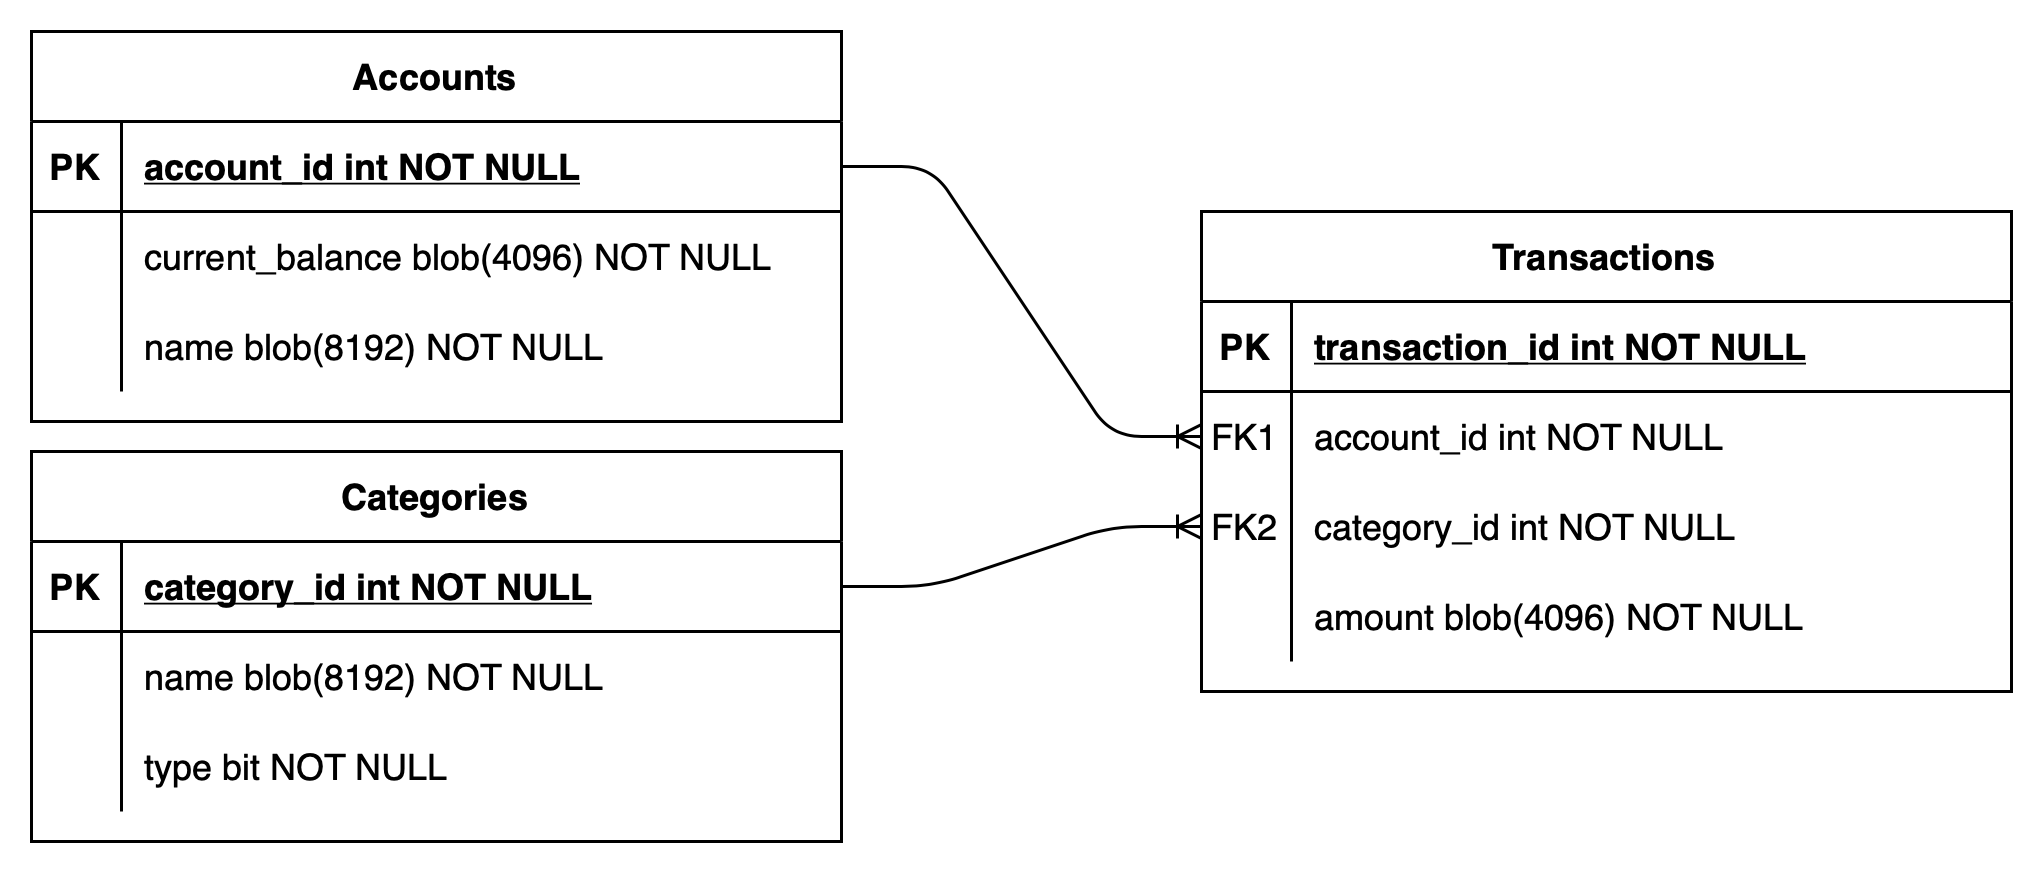

The diagram above was exported from draw.io. Its source (the exported page's mxGraphModel, read from the mxfile embedded in the PNG):
<mxGraphModel dx="1245" dy="773" grid="1" gridSize="10" guides="1" tooltips="1" connect="1" arrows="1" fold="1" page="1" pageScale="1" pageWidth="850" pageHeight="1100" math="0" shadow="0" extFonts="Permanent Marker^https://fonts.googleapis.com/css?family=Permanent+Marker">
  <root>
    <mxCell id="0" />
    <mxCell id="1" parent="0" />
    <mxCell id="cXpWQcvHtqTP1MxckqPX-16" value="" style="rounded=0;whiteSpace=wrap;html=1;fillColor=default;strokeColor=none;" parent="1" vertex="1">
      <mxGeometry x="90" y="110" width="680" height="290" as="geometry" />
    </mxCell>
    <mxCell id="C-vyLk0tnHw3VtMMgP7b-2" value="Transactions" style="shape=table;startSize=30;container=1;collapsible=1;childLayout=tableLayout;fixedRows=1;rowLines=0;fontStyle=1;align=center;resizeLast=1;fontFamily=Helvetica;" parent="1" vertex="1">
      <mxGeometry x="490" y="180" width="270" height="160" as="geometry">
        <mxRectangle x="470" y="150" width="110" height="30" as="alternateBounds" />
      </mxGeometry>
    </mxCell>
    <mxCell id="C-vyLk0tnHw3VtMMgP7b-3" value="" style="shape=partialRectangle;collapsible=0;dropTarget=0;pointerEvents=0;fillColor=none;points=[[0,0.5],[1,0.5]];portConstraint=eastwest;top=0;left=0;right=0;bottom=1;fontFamily=Helvetica;" parent="C-vyLk0tnHw3VtMMgP7b-2" vertex="1">
      <mxGeometry y="30" width="270" height="30" as="geometry" />
    </mxCell>
    <mxCell id="C-vyLk0tnHw3VtMMgP7b-4" value="PK" style="shape=partialRectangle;overflow=hidden;connectable=0;fillColor=none;top=0;left=0;bottom=0;right=0;fontStyle=1;fontFamily=Helvetica;" parent="C-vyLk0tnHw3VtMMgP7b-3" vertex="1">
      <mxGeometry width="30" height="30" as="geometry">
        <mxRectangle width="30" height="30" as="alternateBounds" />
      </mxGeometry>
    </mxCell>
    <mxCell id="C-vyLk0tnHw3VtMMgP7b-5" value="transaction_id int NOT NULL " style="shape=partialRectangle;overflow=hidden;connectable=0;fillColor=none;top=0;left=0;bottom=0;right=0;align=left;spacingLeft=6;fontStyle=5;fontFamily=Helvetica;" parent="C-vyLk0tnHw3VtMMgP7b-3" vertex="1">
      <mxGeometry x="30" width="240" height="30" as="geometry">
        <mxRectangle width="240" height="30" as="alternateBounds" />
      </mxGeometry>
    </mxCell>
    <mxCell id="C-vyLk0tnHw3VtMMgP7b-6" value="" style="shape=partialRectangle;collapsible=0;dropTarget=0;pointerEvents=0;fillColor=none;points=[[0,0.5],[1,0.5]];portConstraint=eastwest;top=0;left=0;right=0;bottom=0;fontFamily=Helvetica;" parent="C-vyLk0tnHw3VtMMgP7b-2" vertex="1">
      <mxGeometry y="60" width="270" height="30" as="geometry" />
    </mxCell>
    <mxCell id="C-vyLk0tnHw3VtMMgP7b-7" value="FK1" style="shape=partialRectangle;overflow=hidden;connectable=0;fillColor=none;top=0;left=0;bottom=0;right=0;fontFamily=Helvetica;" parent="C-vyLk0tnHw3VtMMgP7b-6" vertex="1">
      <mxGeometry width="30" height="30" as="geometry">
        <mxRectangle width="30" height="30" as="alternateBounds" />
      </mxGeometry>
    </mxCell>
    <mxCell id="C-vyLk0tnHw3VtMMgP7b-8" value="account_id int NOT NULL" style="shape=partialRectangle;overflow=hidden;connectable=0;fillColor=none;top=0;left=0;bottom=0;right=0;align=left;spacingLeft=6;fontFamily=Helvetica;" parent="C-vyLk0tnHw3VtMMgP7b-6" vertex="1">
      <mxGeometry x="30" width="240" height="30" as="geometry">
        <mxRectangle width="240" height="30" as="alternateBounds" />
      </mxGeometry>
    </mxCell>
    <mxCell id="cXpWQcvHtqTP1MxckqPX-1" value="" style="shape=tableRow;horizontal=0;startSize=0;swimlaneHead=0;swimlaneBody=0;fillColor=none;collapsible=0;dropTarget=0;points=[[0,0.5],[1,0.5]];portConstraint=eastwest;top=0;left=0;right=0;bottom=0;fontFamily=Helvetica;" parent="C-vyLk0tnHw3VtMMgP7b-2" vertex="1">
      <mxGeometry y="90" width="270" height="30" as="geometry" />
    </mxCell>
    <mxCell id="cXpWQcvHtqTP1MxckqPX-2" value="FK2" style="shape=partialRectangle;connectable=0;fillColor=none;top=0;left=0;bottom=0;right=0;fontStyle=0;overflow=hidden;whiteSpace=wrap;html=1;fontFamily=Helvetica;" parent="cXpWQcvHtqTP1MxckqPX-1" vertex="1">
      <mxGeometry width="30" height="30" as="geometry">
        <mxRectangle width="30" height="30" as="alternateBounds" />
      </mxGeometry>
    </mxCell>
    <mxCell id="cXpWQcvHtqTP1MxckqPX-3" value="category_id int NOT NULL" style="shape=partialRectangle;connectable=0;fillColor=none;top=0;left=0;bottom=0;right=0;align=left;spacingLeft=6;fontStyle=0;overflow=hidden;whiteSpace=wrap;html=1;fontFamily=Helvetica;" parent="cXpWQcvHtqTP1MxckqPX-1" vertex="1">
      <mxGeometry x="30" width="240" height="30" as="geometry">
        <mxRectangle width="240" height="30" as="alternateBounds" />
      </mxGeometry>
    </mxCell>
    <mxCell id="C-vyLk0tnHw3VtMMgP7b-9" value="" style="shape=partialRectangle;collapsible=0;dropTarget=0;pointerEvents=0;fillColor=none;points=[[0,0.5],[1,0.5]];portConstraint=eastwest;top=0;left=0;right=0;bottom=0;fontFamily=Helvetica;" parent="C-vyLk0tnHw3VtMMgP7b-2" vertex="1">
      <mxGeometry y="120" width="270" height="30" as="geometry" />
    </mxCell>
    <mxCell id="C-vyLk0tnHw3VtMMgP7b-10" value="" style="shape=partialRectangle;overflow=hidden;connectable=0;fillColor=none;top=0;left=0;bottom=0;right=0;fontFamily=Helvetica;" parent="C-vyLk0tnHw3VtMMgP7b-9" vertex="1">
      <mxGeometry width="30" height="30" as="geometry">
        <mxRectangle width="30" height="30" as="alternateBounds" />
      </mxGeometry>
    </mxCell>
    <mxCell id="C-vyLk0tnHw3VtMMgP7b-11" value="amount blob(4096) NOT NULL" style="shape=partialRectangle;overflow=hidden;connectable=0;fillColor=none;top=0;left=0;bottom=0;right=0;align=left;spacingLeft=6;fontFamily=Helvetica;" parent="C-vyLk0tnHw3VtMMgP7b-9" vertex="1">
      <mxGeometry x="30" width="240" height="30" as="geometry">
        <mxRectangle width="240" height="30" as="alternateBounds" />
      </mxGeometry>
    </mxCell>
    <mxCell id="C-vyLk0tnHw3VtMMgP7b-13" value="Categories" style="shape=table;startSize=30;container=1;collapsible=1;childLayout=tableLayout;fixedRows=1;rowLines=0;fontStyle=1;align=center;resizeLast=1;fontFamily=Helvetica;" parent="1" vertex="1">
      <mxGeometry x="100" y="260" width="270" height="130" as="geometry" />
    </mxCell>
    <mxCell id="C-vyLk0tnHw3VtMMgP7b-14" value="" style="shape=partialRectangle;collapsible=0;dropTarget=0;pointerEvents=0;fillColor=none;points=[[0,0.5],[1,0.5]];portConstraint=eastwest;top=0;left=0;right=0;bottom=1;fontFamily=Helvetica;" parent="C-vyLk0tnHw3VtMMgP7b-13" vertex="1">
      <mxGeometry y="30" width="270" height="30" as="geometry" />
    </mxCell>
    <mxCell id="C-vyLk0tnHw3VtMMgP7b-15" value="PK" style="shape=partialRectangle;overflow=hidden;connectable=0;fillColor=none;top=0;left=0;bottom=0;right=0;fontStyle=1;fontFamily=Helvetica;" parent="C-vyLk0tnHw3VtMMgP7b-14" vertex="1">
      <mxGeometry width="30" height="30" as="geometry">
        <mxRectangle width="30" height="30" as="alternateBounds" />
      </mxGeometry>
    </mxCell>
    <mxCell id="C-vyLk0tnHw3VtMMgP7b-16" value="category_id int NOT NULL " style="shape=partialRectangle;overflow=hidden;connectable=0;fillColor=none;top=0;left=0;bottom=0;right=0;align=left;spacingLeft=6;fontStyle=5;fontFamily=Helvetica;" parent="C-vyLk0tnHw3VtMMgP7b-14" vertex="1">
      <mxGeometry x="30" width="240" height="30" as="geometry">
        <mxRectangle width="240" height="30" as="alternateBounds" />
      </mxGeometry>
    </mxCell>
    <mxCell id="C-vyLk0tnHw3VtMMgP7b-17" value="" style="shape=partialRectangle;collapsible=0;dropTarget=0;pointerEvents=0;fillColor=none;points=[[0,0.5],[1,0.5]];portConstraint=eastwest;top=0;left=0;right=0;bottom=0;fontFamily=Helvetica;" parent="C-vyLk0tnHw3VtMMgP7b-13" vertex="1">
      <mxGeometry y="60" width="270" height="30" as="geometry" />
    </mxCell>
    <mxCell id="C-vyLk0tnHw3VtMMgP7b-18" value="" style="shape=partialRectangle;overflow=hidden;connectable=0;fillColor=none;top=0;left=0;bottom=0;right=0;fontFamily=Helvetica;" parent="C-vyLk0tnHw3VtMMgP7b-17" vertex="1">
      <mxGeometry width="30" height="30" as="geometry">
        <mxRectangle width="30" height="30" as="alternateBounds" />
      </mxGeometry>
    </mxCell>
    <mxCell id="C-vyLk0tnHw3VtMMgP7b-19" value="name blob(8192) NOT NULL" style="shape=partialRectangle;overflow=hidden;connectable=0;fillColor=none;top=0;left=0;bottom=0;right=0;align=left;spacingLeft=6;fontFamily=Helvetica;" parent="C-vyLk0tnHw3VtMMgP7b-17" vertex="1">
      <mxGeometry x="30" width="240" height="30" as="geometry">
        <mxRectangle width="240" height="30" as="alternateBounds" />
      </mxGeometry>
    </mxCell>
    <mxCell id="cXpWQcvHtqTP1MxckqPX-8" value="" style="shape=tableRow;horizontal=0;startSize=0;swimlaneHead=0;swimlaneBody=0;fillColor=none;collapsible=0;dropTarget=0;points=[[0,0.5],[1,0.5]];portConstraint=eastwest;top=0;left=0;right=0;bottom=0;" parent="C-vyLk0tnHw3VtMMgP7b-13" vertex="1">
      <mxGeometry y="90" width="270" height="30" as="geometry" />
    </mxCell>
    <mxCell id="cXpWQcvHtqTP1MxckqPX-9" value="" style="shape=partialRectangle;connectable=0;fillColor=none;top=0;left=0;bottom=0;right=0;editable=1;overflow=hidden;" parent="cXpWQcvHtqTP1MxckqPX-8" vertex="1">
      <mxGeometry width="30" height="30" as="geometry">
        <mxRectangle width="30" height="30" as="alternateBounds" />
      </mxGeometry>
    </mxCell>
    <mxCell id="cXpWQcvHtqTP1MxckqPX-10" value="type bit NOT NULL" style="shape=partialRectangle;connectable=0;fillColor=none;top=0;left=0;bottom=0;right=0;align=left;spacingLeft=6;overflow=hidden;" parent="cXpWQcvHtqTP1MxckqPX-8" vertex="1">
      <mxGeometry x="30" width="240" height="30" as="geometry">
        <mxRectangle width="240" height="30" as="alternateBounds" />
      </mxGeometry>
    </mxCell>
    <mxCell id="C-vyLk0tnHw3VtMMgP7b-23" value="Accounts" style="shape=table;startSize=30;container=1;collapsible=1;childLayout=tableLayout;fixedRows=1;rowLines=0;fontStyle=1;align=center;resizeLast=1;fontFamily=Helvetica;" parent="1" vertex="1">
      <mxGeometry x="100" y="120" width="270" height="130" as="geometry" />
    </mxCell>
    <mxCell id="C-vyLk0tnHw3VtMMgP7b-24" value="" style="shape=partialRectangle;collapsible=0;dropTarget=0;pointerEvents=0;fillColor=none;points=[[0,0.5],[1,0.5]];portConstraint=eastwest;top=0;left=0;right=0;bottom=1;fontFamily=Helvetica;" parent="C-vyLk0tnHw3VtMMgP7b-23" vertex="1">
      <mxGeometry y="30" width="270" height="30" as="geometry" />
    </mxCell>
    <mxCell id="C-vyLk0tnHw3VtMMgP7b-25" value="PK" style="shape=partialRectangle;overflow=hidden;connectable=0;fillColor=none;top=0;left=0;bottom=0;right=0;fontStyle=1;fontFamily=Helvetica;" parent="C-vyLk0tnHw3VtMMgP7b-24" vertex="1">
      <mxGeometry width="30" height="30" as="geometry">
        <mxRectangle width="30" height="30" as="alternateBounds" />
      </mxGeometry>
    </mxCell>
    <mxCell id="C-vyLk0tnHw3VtMMgP7b-26" value="account_id int NOT NULL " style="shape=partialRectangle;overflow=hidden;connectable=0;fillColor=none;top=0;left=0;bottom=0;right=0;align=left;spacingLeft=6;fontStyle=5;fontFamily=Helvetica;" parent="C-vyLk0tnHw3VtMMgP7b-24" vertex="1">
      <mxGeometry x="30" width="240" height="30" as="geometry">
        <mxRectangle width="240" height="30" as="alternateBounds" />
      </mxGeometry>
    </mxCell>
    <mxCell id="C-vyLk0tnHw3VtMMgP7b-27" value="" style="shape=partialRectangle;collapsible=0;dropTarget=0;pointerEvents=0;fillColor=none;points=[[0,0.5],[1,0.5]];portConstraint=eastwest;top=0;left=0;right=0;bottom=0;fontFamily=Helvetica;" parent="C-vyLk0tnHw3VtMMgP7b-23" vertex="1">
      <mxGeometry y="60" width="270" height="30" as="geometry" />
    </mxCell>
    <mxCell id="C-vyLk0tnHw3VtMMgP7b-28" value="" style="shape=partialRectangle;overflow=hidden;connectable=0;fillColor=none;top=0;left=0;bottom=0;right=0;fontFamily=Helvetica;" parent="C-vyLk0tnHw3VtMMgP7b-27" vertex="1">
      <mxGeometry width="30" height="30" as="geometry">
        <mxRectangle width="30" height="30" as="alternateBounds" />
      </mxGeometry>
    </mxCell>
    <mxCell id="C-vyLk0tnHw3VtMMgP7b-29" value="current_balance blob(4096) NOT NULL" style="shape=partialRectangle;overflow=hidden;connectable=0;fillColor=none;top=0;left=0;bottom=0;right=0;align=left;spacingLeft=6;fontFamily=Helvetica;" parent="C-vyLk0tnHw3VtMMgP7b-27" vertex="1">
      <mxGeometry x="30" width="240" height="30" as="geometry">
        <mxRectangle width="240" height="30" as="alternateBounds" />
      </mxGeometry>
    </mxCell>
    <mxCell id="cXpWQcvHtqTP1MxckqPX-13" value="" style="shape=tableRow;horizontal=0;startSize=0;swimlaneHead=0;swimlaneBody=0;fillColor=none;collapsible=0;dropTarget=0;points=[[0,0.5],[1,0.5]];portConstraint=eastwest;top=0;left=0;right=0;bottom=0;" parent="C-vyLk0tnHw3VtMMgP7b-23" vertex="1">
      <mxGeometry y="90" width="270" height="30" as="geometry" />
    </mxCell>
    <mxCell id="cXpWQcvHtqTP1MxckqPX-14" value="" style="shape=partialRectangle;connectable=0;fillColor=none;top=0;left=0;bottom=0;right=0;editable=1;overflow=hidden;" parent="cXpWQcvHtqTP1MxckqPX-13" vertex="1">
      <mxGeometry width="30" height="30" as="geometry">
        <mxRectangle width="30" height="30" as="alternateBounds" />
      </mxGeometry>
    </mxCell>
    <mxCell id="cXpWQcvHtqTP1MxckqPX-15" value="name blob(8192) NOT NULL" style="shape=partialRectangle;connectable=0;fillColor=none;top=0;left=0;bottom=0;right=0;align=left;spacingLeft=6;overflow=hidden;" parent="cXpWQcvHtqTP1MxckqPX-13" vertex="1">
      <mxGeometry x="30" width="240" height="30" as="geometry">
        <mxRectangle width="240" height="30" as="alternateBounds" />
      </mxGeometry>
    </mxCell>
    <mxCell id="cXpWQcvHtqTP1MxckqPX-11" value="" style="edgeStyle=entityRelationEdgeStyle;fontSize=12;html=1;endArrow=ERoneToMany;rounded=1;entryX=0;entryY=0.5;entryDx=0;entryDy=0;exitX=1;exitY=0.5;exitDx=0;exitDy=0;" parent="1" source="C-vyLk0tnHw3VtMMgP7b-24" target="C-vyLk0tnHw3VtMMgP7b-6" edge="1">
      <mxGeometry width="100" height="100" relative="1" as="geometry">
        <mxPoint x="350" y="470" as="sourcePoint" />
        <mxPoint x="450" y="370" as="targetPoint" />
      </mxGeometry>
    </mxCell>
    <mxCell id="cXpWQcvHtqTP1MxckqPX-12" value="" style="edgeStyle=entityRelationEdgeStyle;fontSize=12;html=1;endArrow=ERoneToMany;entryX=0;entryY=0.5;entryDx=0;entryDy=0;exitX=1;exitY=0.5;exitDx=0;exitDy=0;rounded=1;" parent="1" source="C-vyLk0tnHw3VtMMgP7b-14" target="cXpWQcvHtqTP1MxckqPX-1" edge="1">
      <mxGeometry width="100" height="100" relative="1" as="geometry">
        <mxPoint x="380" y="175" as="sourcePoint" />
        <mxPoint x="490" y="205" as="targetPoint" />
      </mxGeometry>
    </mxCell>
  </root>
</mxGraphModel>